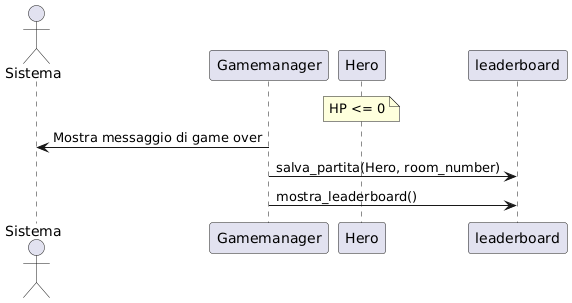

The diagram above was rendered by PlantUML. Its source (embedded in the PNG):
@startuml
actor Sistema
participant Gamemanager
participant Hero
participant leaderboard

note over Hero : HP <= 0

Gamemanager -> Sistema : Mostra messaggio di game over
Gamemanager -> leaderboard : salva_partita(Hero, room_number)
Gamemanager -> leaderboard : mostra_leaderboard()
@enduml